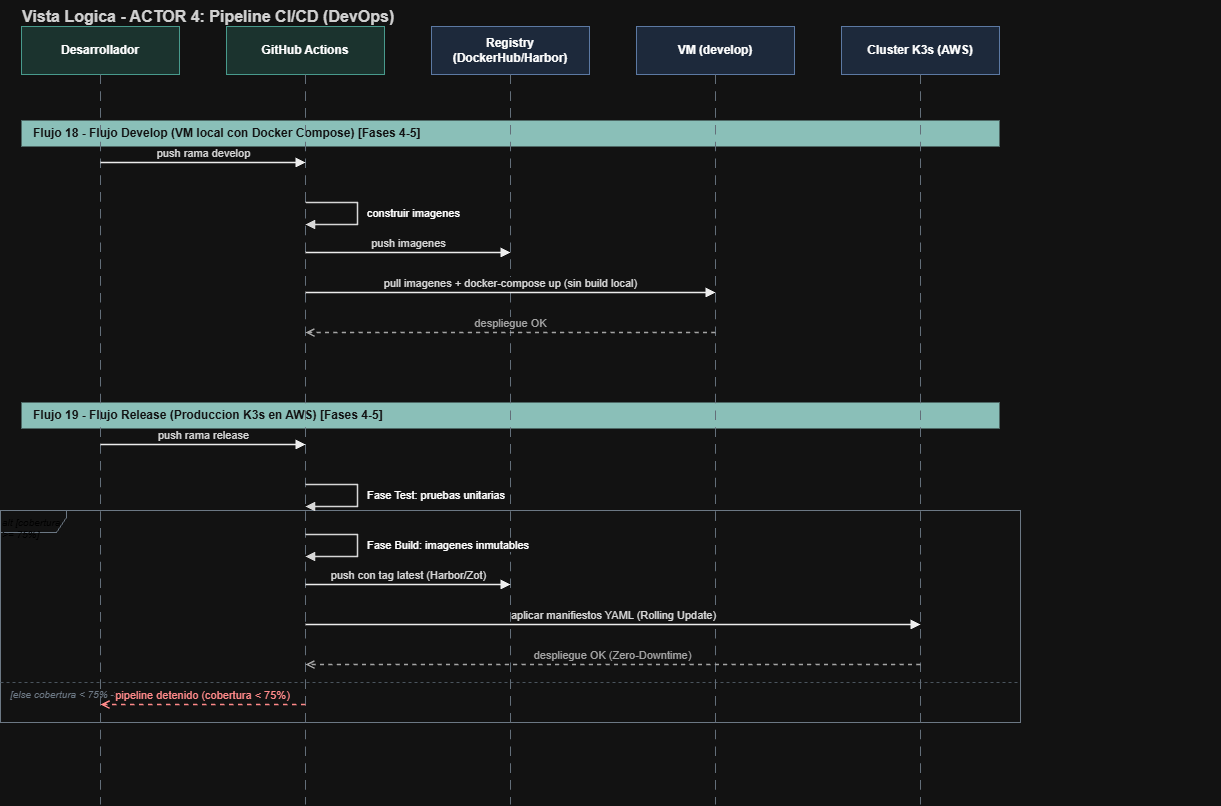

The diagram above was exported from draw.io. Its source (the exported page's mxGraphModel, read from the mxfile embedded in the PNG):
<mxGraphModel dx="1585" dy="811" grid="0" gridSize="10" guides="1" tooltips="1" connect="1" arrows="1" fold="1" page="1" pageScale="1" pageWidth="2100" pageHeight="1600" math="0" shadow="0">
  <root>
    <mxCell id="0" />
    <mxCell id="1" parent="0" />
    <mxCell id="CICD_t" parent="1" style="text;html=1;align=left;fontSize=16;fontStyle=1;fontColor=#222222;" value="Vista Logica - ACTOR 4: Pipeline CI/CD (DevOps)" vertex="1">
      <mxGeometry height="24" width="1200" x="40" as="geometry" />
    </mxCell>
    <mxCell id="CICD_fr0" parent="1" style="shape=umlFrame;whiteSpace=wrap;html=1;fillColor=none;strokeColor=#7E8C9A;fontSize=10;fontStyle=2;fontColor=#445;align=left;verticalAlign=top;width=66;height=22;" value="alt  [cobertura &gt;= 75%]" vertex="1">
      <mxGeometry height="212" width="1020" x="20" y="510" as="geometry" />
    </mxCell>
    <mxCell id="CICD_frd0" edge="1" parent="1" style="endArrow=none;dashed=1;html=1;strokeColor=#A9B4BF;">
      <mxGeometry relative="1" as="geometry">
        <mxPoint x="20" y="682" as="sourcePoint" />
        <mxPoint x="1040" y="682" as="targetPoint" />
      </mxGeometry>
    </mxCell>
    <mxCell id="CICD_frdl0" parent="1" style="text;html=1;align=left;fontSize=10;fontStyle=2;fontColor=#7E8C9A;" value="[else  cobertura &lt; 75% -&gt; detener]" vertex="1">
      <mxGeometry height="15" width="360" x="28" y="682" as="geometry" />
    </mxCell>
    <mxCell id="CICD_sb0" parent="1" style="text;html=1;fillColor=#14524A;strokeColor=none;fontColor=#FFFFFF;fontSize=12;fontStyle=1;align=left;spacingLeft=10;verticalAlign=middle;" value="Flujo 18 - Flujo Develop (VM local con Docker Compose)  [Fases 4-5]" vertex="1">
      <mxGeometry height="26" width="978" x="41" y="120" as="geometry" />
    </mxCell>
    <mxCell id="CICD_sb1" parent="1" style="text;html=1;fillColor=#14524A;strokeColor=none;fontColor=#FFFFFF;fontSize=12;fontStyle=1;align=left;spacingLeft=10;verticalAlign=middle;" value="Flujo 19 - Flujo Release (Produccion K3s en AWS)  [Fases 4-5]" vertex="1">
      <mxGeometry height="26" width="978" x="41" y="402" as="geometry" />
    </mxCell>
    <mxCell id="CICD_h0" parent="1" style="rounded=0;whiteSpace=wrap;html=1;fillColor=#C9E5E0;strokeColor=#2C8C7C;fontSize=12;fontStyle=1;" value="Desarrollador" vertex="1">
      <mxGeometry height="48" width="158" x="41" y="26" as="geometry" />
    </mxCell>
    <mxCell id="CICD_l0" edge="1" parent="1" style="endArrow=none;dashed=1;dashPattern=8 6;strokeColor=#8A97A4;strokeWidth=1.2;html=1;">
      <mxGeometry relative="1" as="geometry">
        <mxPoint x="120" y="74" as="sourcePoint" />
        <mxPoint x="120" y="804" as="targetPoint" />
      </mxGeometry>
    </mxCell>
    <mxCell id="CICD_h1" parent="1" style="rounded=0;whiteSpace=wrap;html=1;fillColor=#C9E5E0;strokeColor=#2C8C7C;fontSize=12;fontStyle=1;" value="GitHub Actions" vertex="1">
      <mxGeometry height="48" width="158" x="246" y="26" as="geometry" />
    </mxCell>
    <mxCell id="CICD_l1" edge="1" parent="1" style="endArrow=none;dashed=1;dashPattern=8 6;strokeColor=#8A97A4;strokeWidth=1.2;html=1;">
      <mxGeometry relative="1" as="geometry">
        <mxPoint x="325" y="74" as="sourcePoint" />
        <mxPoint x="325" y="804" as="targetPoint" />
      </mxGeometry>
    </mxCell>
    <mxCell id="CICD_h2" parent="1" style="rounded=0;whiteSpace=wrap;html=1;fillColor=#DAE8FC;strokeColor=#6C8EBF;fontSize=12;fontStyle=1;" value="Registry (DockerHub/Harbor)" vertex="1">
      <mxGeometry height="48" width="158" x="451" y="26" as="geometry" />
    </mxCell>
    <mxCell id="CICD_l2" edge="1" parent="1" style="endArrow=none;dashed=1;dashPattern=8 6;strokeColor=#8A97A4;strokeWidth=1.2;html=1;">
      <mxGeometry relative="1" as="geometry">
        <mxPoint x="530" y="74" as="sourcePoint" />
        <mxPoint x="530" y="804" as="targetPoint" />
      </mxGeometry>
    </mxCell>
    <mxCell id="CICD_h3" parent="1" style="rounded=0;whiteSpace=wrap;html=1;fillColor=#DAE8FC;strokeColor=#6C8EBF;fontSize=12;fontStyle=1;" value="VM (develop)" vertex="1">
      <mxGeometry height="48" width="158" x="656" y="26" as="geometry" />
    </mxCell>
    <mxCell id="CICD_l3" edge="1" parent="1" style="endArrow=none;dashed=1;dashPattern=8 6;strokeColor=#8A97A4;strokeWidth=1.2;html=1;">
      <mxGeometry relative="1" as="geometry">
        <mxPoint x="735" y="74" as="sourcePoint" />
        <mxPoint x="735" y="804" as="targetPoint" />
      </mxGeometry>
    </mxCell>
    <mxCell id="CICD_h4" parent="1" style="rounded=0;whiteSpace=wrap;html=1;fillColor=#DAE8FC;strokeColor=#6C8EBF;fontSize=12;fontStyle=1;" value="Cluster K3s (AWS)" vertex="1">
      <mxGeometry height="48" width="158" x="861" y="26" as="geometry" />
    </mxCell>
    <mxCell id="CICD_l4" edge="1" parent="1" style="endArrow=none;dashed=1;dashPattern=8 6;strokeColor=#8A97A4;strokeWidth=1.2;html=1;">
      <mxGeometry relative="1" as="geometry">
        <mxPoint x="940" y="74" as="sourcePoint" />
        <mxPoint x="940" y="804" as="targetPoint" />
      </mxGeometry>
    </mxCell>
    <mxCell id="CICD_msg0" edge="1" parent="1" style="edgeStyle=orthogonalEdgeStyle;html=1;endArrow=block;endFill=1;strokeColor=#000000;strokeWidth=1.5;fontSize=11;fontColor=#1A1A1A;verticalAlign=bottom;" value="push rama develop">
      <mxGeometry relative="1" as="geometry">
        <mxPoint x="120" y="162" as="sourcePoint" />
        <mxPoint x="325" y="162" as="targetPoint" />
      </mxGeometry>
    </mxCell>
    <mxCell id="CICD_msg1" edge="1" parent="1" style="html=1;endArrow=block;endFill=1;rounded=0;strokeColor=#1A1A1A;strokeWidth=1.4;fontSize=11;align=left;spacingLeft=8;verticalAlign=middle;" value="construir imagenes">
      <mxGeometry relative="1" as="geometry">
        <Array as="points">
          <mxPoint x="377" y="202" />
          <mxPoint x="377" y="224" />
        </Array>
        <mxPoint x="325" y="202" as="sourcePoint" />
        <mxPoint x="325" y="224" as="targetPoint" />
      </mxGeometry>
    </mxCell>
    <mxCell id="CICD_msg2" edge="1" parent="1" style="edgeStyle=orthogonalEdgeStyle;html=1;endArrow=block;endFill=1;strokeColor=#000000;strokeWidth=1.5;fontSize=11;fontColor=#1A1A1A;verticalAlign=bottom;" value="push imagenes">
      <mxGeometry relative="1" as="geometry">
        <mxPoint x="325" y="252" as="sourcePoint" />
        <mxPoint x="530" y="252" as="targetPoint" />
      </mxGeometry>
    </mxCell>
    <mxCell id="CICD_msg3" edge="1" parent="1" style="edgeStyle=orthogonalEdgeStyle;html=1;endArrow=block;endFill=1;strokeColor=#000000;strokeWidth=1.5;fontSize=11;fontColor=#1A1A1A;verticalAlign=bottom;" value="pull imagenes + docker-compose up (sin build local)">
      <mxGeometry relative="1" as="geometry">
        <mxPoint x="325" y="292" as="sourcePoint" />
        <mxPoint x="735" y="292" as="targetPoint" />
      </mxGeometry>
    </mxCell>
    <mxCell id="CICD_msg4" edge="1" parent="1" style="edgeStyle=orthogonalEdgeStyle;html=1;endArrow=open;endFill=0;dashed=1;strokeColor=#555555;strokeWidth=1.4;fontSize=11;fontColor=#555555;verticalAlign=bottom;" value="despliegue OK">
      <mxGeometry relative="1" as="geometry">
        <mxPoint x="735" y="332" as="sourcePoint" />
        <mxPoint x="325" y="332" as="targetPoint" />
      </mxGeometry>
    </mxCell>
    <mxCell id="CICD_msg5" edge="1" parent="1" style="edgeStyle=orthogonalEdgeStyle;html=1;endArrow=block;endFill=1;strokeColor=#000000;strokeWidth=1.5;fontSize=11;fontColor=#1A1A1A;verticalAlign=bottom;" value="push rama release">
      <mxGeometry relative="1" as="geometry">
        <mxPoint x="120" y="444" as="sourcePoint" />
        <mxPoint x="325" y="444" as="targetPoint" />
      </mxGeometry>
    </mxCell>
    <mxCell id="CICD_msg6" edge="1" parent="1" style="html=1;endArrow=block;endFill=1;rounded=0;strokeColor=#1A1A1A;strokeWidth=1.4;fontSize=11;align=left;spacingLeft=8;verticalAlign=middle;" value="Fase Test: pruebas unitarias">
      <mxGeometry relative="1" as="geometry">
        <Array as="points">
          <mxPoint x="377" y="484" />
          <mxPoint x="377" y="506" />
        </Array>
        <mxPoint x="325" y="484" as="sourcePoint" />
        <mxPoint x="325" y="506" as="targetPoint" />
      </mxGeometry>
    </mxCell>
    <mxCell id="CICD_msg7" edge="1" parent="1" style="html=1;endArrow=block;endFill=1;rounded=0;strokeColor=#1A1A1A;strokeWidth=1.4;fontSize=11;align=left;spacingLeft=8;verticalAlign=middle;" value="Fase Build: imagenes inmutables">
      <mxGeometry relative="1" as="geometry">
        <Array as="points">
          <mxPoint x="377" y="534" />
          <mxPoint x="377" y="556" />
        </Array>
        <mxPoint x="325" y="534" as="sourcePoint" />
        <mxPoint x="325" y="556" as="targetPoint" />
      </mxGeometry>
    </mxCell>
    <mxCell id="CICD_msg8" edge="1" parent="1" style="edgeStyle=orthogonalEdgeStyle;html=1;endArrow=block;endFill=1;strokeColor=#000000;strokeWidth=1.5;fontSize=11;fontColor=#1A1A1A;verticalAlign=bottom;" value="push con tag latest (Harbor/Zot)">
      <mxGeometry relative="1" as="geometry">
        <mxPoint x="325" y="584" as="sourcePoint" />
        <mxPoint x="530" y="584" as="targetPoint" />
      </mxGeometry>
    </mxCell>
    <mxCell id="CICD_msg9" edge="1" parent="1" style="edgeStyle=orthogonalEdgeStyle;html=1;endArrow=block;endFill=1;strokeColor=#000000;strokeWidth=1.5;fontSize=11;fontColor=#1A1A1A;verticalAlign=bottom;" value="aplicar manifiestos YAML (Rolling Update)">
      <mxGeometry relative="1" as="geometry">
        <mxPoint x="325" y="624" as="sourcePoint" />
        <mxPoint x="940" y="624" as="targetPoint" />
      </mxGeometry>
    </mxCell>
    <mxCell id="CICD_msg10" edge="1" parent="1" style="edgeStyle=orthogonalEdgeStyle;html=1;endArrow=open;endFill=0;dashed=1;strokeColor=#555555;strokeWidth=1.4;fontSize=11;fontColor=#555555;verticalAlign=bottom;" value="despliegue OK (Zero-Downtime)">
      <mxGeometry relative="1" as="geometry">
        <mxPoint x="940" y="664" as="sourcePoint" />
        <mxPoint x="325" y="664" as="targetPoint" />
      </mxGeometry>
    </mxCell>
    <mxCell id="CICD_msg11" edge="1" parent="1" style="edgeStyle=orthogonalEdgeStyle;html=1;endArrow=open;endFill=0;dashed=1;strokeColor=#D32F2F;strokeWidth=1.5;fontSize=11;fontColor=#D32F2F;verticalAlign=bottom;" value="pipeline detenido (cobertura &lt; 75%)">
      <mxGeometry relative="1" as="geometry">
        <mxPoint x="325" y="704" as="sourcePoint" />
        <mxPoint x="120" y="704" as="targetPoint" />
      </mxGeometry>
    </mxCell>
  </root>
</mxGraphModel>